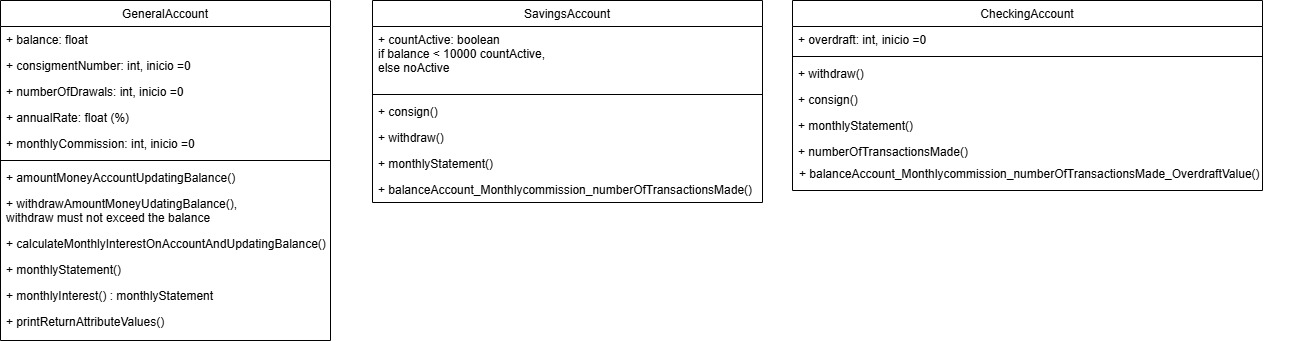

The diagram above was exported from draw.io. Its source (the exported page's mxGraphModel, read from the mxfile embedded in the PNG):
<mxGraphModel dx="880" dy="434" grid="1" gridSize="10" guides="1" tooltips="1" connect="1" arrows="1" fold="1" page="1" pageScale="1" pageWidth="827" pageHeight="1169" math="0" shadow="0">
  <root>
    <mxCell id="WIyWlLk6GJQsqaUBKTNV-0" />
    <mxCell id="WIyWlLk6GJQsqaUBKTNV-1" parent="WIyWlLk6GJQsqaUBKTNV-0" />
    <mxCell id="zkfFHV4jXpPFQw0GAbJ--0" value="GeneralAccount" style="swimlane;fontStyle=0;align=center;verticalAlign=top;childLayout=stackLayout;horizontal=1;startSize=26;horizontalStack=0;resizeParent=1;resizeLast=0;collapsible=1;marginBottom=0;rounded=0;shadow=0;strokeWidth=1;" parent="WIyWlLk6GJQsqaUBKTNV-1" vertex="1">
      <mxGeometry x="30" y="120" width="330" height="340" as="geometry">
        <mxRectangle x="230" y="140" width="160" height="26" as="alternateBounds" />
      </mxGeometry>
    </mxCell>
    <mxCell id="Mn32g5vLTcAQpAUAuz5q-2" value="+ balance: float" style="text;align=left;verticalAlign=top;spacingLeft=4;spacingRight=4;overflow=hidden;rotatable=0;points=[[0,0.5],[1,0.5]];portConstraint=eastwest;" parent="zkfFHV4jXpPFQw0GAbJ--0" vertex="1">
      <mxGeometry y="26" width="330" height="26" as="geometry" />
    </mxCell>
    <mxCell id="zkfFHV4jXpPFQw0GAbJ--1" value="+ consigmentNumber: int, inicio =0" style="text;align=left;verticalAlign=top;spacingLeft=4;spacingRight=4;overflow=hidden;rotatable=0;points=[[0,0.5],[1,0.5]];portConstraint=eastwest;" parent="zkfFHV4jXpPFQw0GAbJ--0" vertex="1">
      <mxGeometry y="52" width="330" height="26" as="geometry" />
    </mxCell>
    <mxCell id="sNTAF0JFwywNnY_pFqYh-0" value="+ numberOfDrawals: int, inicio =0" style="text;align=left;verticalAlign=top;spacingLeft=4;spacingRight=4;overflow=hidden;rotatable=0;points=[[0,0.5],[1,0.5]];portConstraint=eastwest;" parent="zkfFHV4jXpPFQw0GAbJ--0" vertex="1">
      <mxGeometry y="78" width="330" height="26" as="geometry" />
    </mxCell>
    <mxCell id="F04RL3OCpTuckG8udAZt-0" value="+ annualRate: float (%)" style="text;align=left;verticalAlign=top;spacingLeft=4;spacingRight=4;overflow=hidden;rotatable=0;points=[[0,0.5],[1,0.5]];portConstraint=eastwest;rounded=0;shadow=0;html=0;" parent="zkfFHV4jXpPFQw0GAbJ--0" vertex="1">
      <mxGeometry y="104" width="330" height="26" as="geometry" />
    </mxCell>
    <mxCell id="F04RL3OCpTuckG8udAZt-1" value="+ monthlyCommission: int, inicio =0" style="text;align=left;verticalAlign=top;spacingLeft=4;spacingRight=4;overflow=hidden;rotatable=0;points=[[0,0.5],[1,0.5]];portConstraint=eastwest;rounded=0;shadow=0;html=0;" parent="zkfFHV4jXpPFQw0GAbJ--0" vertex="1">
      <mxGeometry y="130" width="330" height="26" as="geometry" />
    </mxCell>
    <mxCell id="zkfFHV4jXpPFQw0GAbJ--4" value="" style="line;html=1;strokeWidth=1;align=left;verticalAlign=middle;spacingTop=-1;spacingLeft=3;spacingRight=3;rotatable=0;labelPosition=right;points=[];portConstraint=eastwest;" parent="zkfFHV4jXpPFQw0GAbJ--0" vertex="1">
      <mxGeometry y="156" width="330" height="8" as="geometry" />
    </mxCell>
    <mxCell id="Mn32g5vLTcAQpAUAuz5q-1" value="+ amountMoneyAccountUpdatingBalance()" style="text;align=left;verticalAlign=top;spacingLeft=4;spacingRight=4;overflow=hidden;rotatable=0;points=[[0,0.5],[1,0.5]];portConstraint=eastwest;rounded=0;shadow=0;html=0;" parent="zkfFHV4jXpPFQw0GAbJ--0" vertex="1">
      <mxGeometry y="164" width="330" height="26" as="geometry" />
    </mxCell>
    <mxCell id="Mn32g5vLTcAQpAUAuz5q-3" value="+ withdrawAmountMoneyUdatingBalance(), &#10;withdraw must not exceed the balance" style="text;align=left;verticalAlign=top;spacingLeft=4;spacingRight=4;overflow=hidden;rotatable=0;points=[[0,0.5],[1,0.5]];portConstraint=eastwest;rounded=0;shadow=0;html=0;" parent="zkfFHV4jXpPFQw0GAbJ--0" vertex="1">
      <mxGeometry y="190" width="330" height="40" as="geometry" />
    </mxCell>
    <mxCell id="Mn32g5vLTcAQpAUAuz5q-4" value="+ calculateMonthlyInterestOnAccountAndUpdatingBalance()" style="text;align=left;verticalAlign=top;spacingLeft=4;spacingRight=4;overflow=hidden;rotatable=0;points=[[0,0.5],[1,0.5]];portConstraint=eastwest;rounded=0;shadow=0;html=0;fontSize=12;" parent="zkfFHV4jXpPFQw0GAbJ--0" vertex="1">
      <mxGeometry y="230" width="330" height="26" as="geometry" />
    </mxCell>
    <mxCell id="Mn32g5vLTcAQpAUAuz5q-5" value="+ monthlyStatement()" style="text;align=left;verticalAlign=top;spacingLeft=4;spacingRight=4;overflow=hidden;rotatable=0;points=[[0,0.5],[1,0.5]];portConstraint=eastwest;rounded=0;shadow=0;html=0;" parent="zkfFHV4jXpPFQw0GAbJ--0" vertex="1">
      <mxGeometry y="256" width="330" height="26" as="geometry" />
    </mxCell>
    <mxCell id="FCiCto-CrdNMobWHuOum-0" value="+ monthlyInterest() : monthlyStatement" style="text;align=left;verticalAlign=top;spacingLeft=4;spacingRight=4;overflow=hidden;rotatable=0;points=[[0,0.5],[1,0.5]];portConstraint=eastwest;rounded=0;shadow=0;html=0;" parent="zkfFHV4jXpPFQw0GAbJ--0" vertex="1">
      <mxGeometry y="282" width="330" height="26" as="geometry" />
    </mxCell>
    <mxCell id="FCiCto-CrdNMobWHuOum-1" value="+ printReturnAttributeValues()" style="text;align=left;verticalAlign=top;spacingLeft=4;spacingRight=4;overflow=hidden;rotatable=0;points=[[0,0.5],[1,0.5]];portConstraint=eastwest;rounded=0;shadow=0;html=0;" parent="zkfFHV4jXpPFQw0GAbJ--0" vertex="1">
      <mxGeometry y="308" width="330" height="26" as="geometry" />
    </mxCell>
    <mxCell id="zkfFHV4jXpPFQw0GAbJ--17" value="SavingsAccount" style="swimlane;fontStyle=0;align=center;verticalAlign=top;childLayout=stackLayout;horizontal=1;startSize=26;horizontalStack=0;resizeParent=1;resizeLast=0;collapsible=1;marginBottom=0;rounded=0;shadow=0;strokeWidth=1;" parent="WIyWlLk6GJQsqaUBKTNV-1" vertex="1">
      <mxGeometry x="402" y="120" width="390" height="202" as="geometry">
        <mxRectangle x="550" y="140" width="160" height="26" as="alternateBounds" />
      </mxGeometry>
    </mxCell>
    <mxCell id="zkfFHV4jXpPFQw0GAbJ--18" value="+ countActive: boolean&#10;if balance &lt; 10000 countActive, &#10;else noActive" style="text;align=left;verticalAlign=top;spacingLeft=4;spacingRight=4;overflow=hidden;rotatable=0;points=[[0,0.5],[1,0.5]];portConstraint=eastwest;" parent="zkfFHV4jXpPFQw0GAbJ--17" vertex="1">
      <mxGeometry y="26" width="390" height="64" as="geometry" />
    </mxCell>
    <mxCell id="zkfFHV4jXpPFQw0GAbJ--23" value="" style="line;html=1;strokeWidth=1;align=left;verticalAlign=middle;spacingTop=-1;spacingLeft=3;spacingRight=3;rotatable=0;labelPosition=right;points=[];portConstraint=eastwest;" parent="zkfFHV4jXpPFQw0GAbJ--17" vertex="1">
      <mxGeometry y="90" width="390" height="8" as="geometry" />
    </mxCell>
    <mxCell id="FCiCto-CrdNMobWHuOum-2" value="+ consign()" style="text;align=left;verticalAlign=top;spacingLeft=4;spacingRight=4;overflow=hidden;rotatable=0;points=[[0,0.5],[1,0.5]];portConstraint=eastwest;rounded=0;shadow=0;html=0;" parent="zkfFHV4jXpPFQw0GAbJ--17" vertex="1">
      <mxGeometry y="98" width="390" height="26" as="geometry" />
    </mxCell>
    <mxCell id="FCiCto-CrdNMobWHuOum-3" value="+ withdraw()" style="text;align=left;verticalAlign=top;spacingLeft=4;spacingRight=4;overflow=hidden;rotatable=0;points=[[0,0.5],[1,0.5]];portConstraint=eastwest;rounded=0;shadow=0;html=0;" parent="zkfFHV4jXpPFQw0GAbJ--17" vertex="1">
      <mxGeometry y="124" width="390" height="26" as="geometry" />
    </mxCell>
    <mxCell id="tN5bmj57n3AI359s1_6K-1" value="+ monthlyStatement()" style="text;align=left;verticalAlign=top;spacingLeft=4;spacingRight=4;overflow=hidden;rotatable=0;points=[[0,0.5],[1,0.5]];portConstraint=eastwest;rounded=0;shadow=0;html=0;" parent="zkfFHV4jXpPFQw0GAbJ--17" vertex="1">
      <mxGeometry y="150" width="390" height="26" as="geometry" />
    </mxCell>
    <mxCell id="FCiCto-CrdNMobWHuOum-4" value="+ balanceAccount_Monthlycommission_numberOfTransactionsMade()" style="text;align=left;verticalAlign=top;spacingLeft=4;spacingRight=4;overflow=hidden;rotatable=0;points=[[0,0.5],[1,0.5]];portConstraint=eastwest;rounded=0;shadow=0;html=0;" parent="zkfFHV4jXpPFQw0GAbJ--17" vertex="1">
      <mxGeometry y="176" width="390" height="26" as="geometry" />
    </mxCell>
    <mxCell id="F04RL3OCpTuckG8udAZt-12" value="CheckingAccount" style="swimlane;fontStyle=0;align=center;verticalAlign=top;childLayout=stackLayout;horizontal=1;startSize=26;horizontalStack=0;resizeParent=1;resizeLast=0;collapsible=1;marginBottom=0;rounded=0;shadow=0;strokeWidth=1;" parent="WIyWlLk6GJQsqaUBKTNV-1" vertex="1">
      <mxGeometry x="822" y="120" width="470" height="190" as="geometry">
        <mxRectangle x="550" y="140" width="160" height="26" as="alternateBounds" />
      </mxGeometry>
    </mxCell>
    <mxCell id="F04RL3OCpTuckG8udAZt-13" value="+ overdraft: int, inicio =0" style="text;align=left;verticalAlign=top;spacingLeft=4;spacingRight=4;overflow=hidden;rotatable=0;points=[[0,0.5],[1,0.5]];portConstraint=eastwest;" parent="F04RL3OCpTuckG8udAZt-12" vertex="1">
      <mxGeometry y="26" width="470" height="26" as="geometry" />
    </mxCell>
    <mxCell id="F04RL3OCpTuckG8udAZt-15" value="" style="line;html=1;strokeWidth=1;align=left;verticalAlign=middle;spacingTop=-1;spacingLeft=3;spacingRight=3;rotatable=0;labelPosition=right;points=[];portConstraint=eastwest;" parent="F04RL3OCpTuckG8udAZt-12" vertex="1">
      <mxGeometry y="52" width="470" height="8" as="geometry" />
    </mxCell>
    <mxCell id="tN5bmj57n3AI359s1_6K-3" value="+ withdraw()" style="text;align=left;verticalAlign=top;spacingLeft=4;spacingRight=4;overflow=hidden;rotatable=0;points=[[0,0.5],[1,0.5]];portConstraint=eastwest;rounded=0;shadow=0;html=0;" parent="F04RL3OCpTuckG8udAZt-12" vertex="1">
      <mxGeometry y="60" width="470" height="26" as="geometry" />
    </mxCell>
    <mxCell id="tN5bmj57n3AI359s1_6K-2" value="+ consign()" style="text;align=left;verticalAlign=top;spacingLeft=4;spacingRight=4;overflow=hidden;rotatable=0;points=[[0,0.5],[1,0.5]];portConstraint=eastwest;rounded=0;shadow=0;html=0;" parent="F04RL3OCpTuckG8udAZt-12" vertex="1">
      <mxGeometry y="86" width="470" height="26" as="geometry" />
    </mxCell>
    <mxCell id="tN5bmj57n3AI359s1_6K-4" value="+ monthlyStatement()" style="text;align=left;verticalAlign=top;spacingLeft=4;spacingRight=4;overflow=hidden;rotatable=0;points=[[0,0.5],[1,0.5]];portConstraint=eastwest;rounded=0;shadow=0;html=0;" parent="F04RL3OCpTuckG8udAZt-12" vertex="1">
      <mxGeometry y="112" width="470" height="26" as="geometry" />
    </mxCell>
    <mxCell id="tN5bmj57n3AI359s1_6K-6" value="+ numberOfTransactionsMade()" style="text;align=left;verticalAlign=top;spacingLeft=4;spacingRight=4;overflow=hidden;rotatable=0;points=[[0,0.5],[1,0.5]];portConstraint=eastwest;rounded=0;shadow=0;html=0;" parent="F04RL3OCpTuckG8udAZt-12" vertex="1">
      <mxGeometry y="138" width="470" height="26" as="geometry" />
    </mxCell>
    <mxCell id="tN5bmj57n3AI359s1_6K-7" value="+ balanceAccount_Monthlycommission_numberOfTransactionsMade_OverdraftValue()" style="text;align=left;verticalAlign=top;spacingLeft=4;spacingRight=4;overflow=hidden;rotatable=0;points=[[0,0.5],[1,0.5]];portConstraint=eastwest;rounded=0;shadow=0;html=0;" parent="WIyWlLk6GJQsqaUBKTNV-1" vertex="1">
      <mxGeometry x="823" y="280" width="510" height="26" as="geometry" />
    </mxCell>
  </root>
</mxGraphModel>